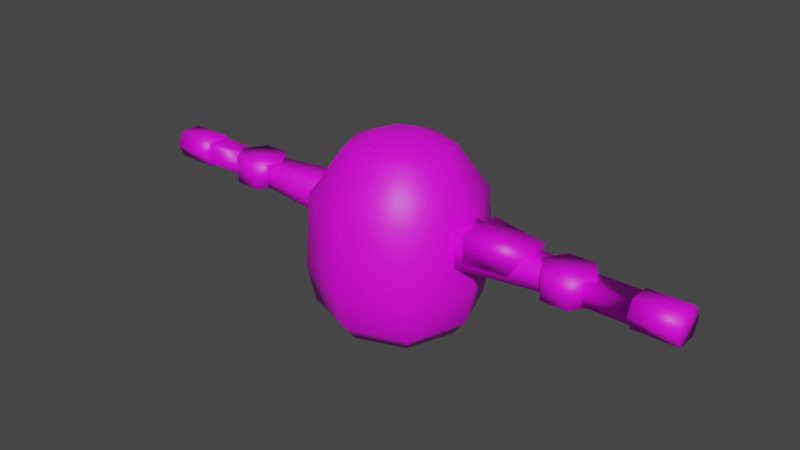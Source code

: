 # Source: mech_upper_002.blend  (saved by Blender 3.0.42; exported with 4.5.12 LTS)
import bpy
from mathutils import Matrix  # noqa: F401  (used for matrix-valued properties, if any)

bpy.ops.wm.read_factory_settings(use_empty=True)
scene = bpy.context.scene
scene.name = 'Scene'

# ---- collections
col_collection = bpy.data.collections.new('Collection'); scene.collection.children.link(col_collection)

# ---- images (referenced by path relative to the original .blend; pixels are not part of the script)
import os
ASSET_DIR = os.environ.get("B2B_ASSET_DIR", "")  # directory of the original .blend (textures are referenced by path, not embedded)
HERE = os.path.dirname(os.path.abspath(__file__))  # packed textures are extracted next to this script under _unpacked/

def load_image(name, relpath, width, height, colorspace="sRGB"):
    """Load a texture the original file referenced (path relative to the .blend, or extracted next to this script)."""
    p = next((c for c in (os.path.join(HERE, relpath), os.path.join(ASSET_DIR, relpath)) if relpath and os.path.exists(c)), "")
    if p:
        img = bpy.data.images.load(p, check_existing=True)
        img.name = name
    else:  # same state as the original file: an image datablock whose file is absent (Cycles renders it pink)
        img = bpy.data.images.new(name, width, height)
        img.source = "FILE"
        img.filepath = "//" + (relpath or name)
    img.colorspace_settings.name = colorspace
    return img
img_mech_upper_002 = load_image('mech_upper_002', 'mech_upper_002.png', 1024, 1024, 'sRGB')

# ---- materials (node trees are filled in below, after node groups)
mat_mech_upper_002 = bpy.data.materials.new('mech_upper_002')
mat_mech_upper_002.use_transparent_shadow = False

# ---- material node trees
mat_mech_upper_002.use_nodes = True; mat_mech_upper_002.node_tree.nodes.clear()
_N = mat_mech_upper_002.node_tree.nodes; _L = mat_mech_upper_002.node_tree.links
n0 = _N.new('ShaderNodeOutputMaterial'); n0.name = 'Material Output'; n0.location = (300, 300)
n1 = _N.new('ShaderNodeBsdfPrincipled'); n1.name = 'Principled BSDF'; n1.location = (10, 300)
n1.distribution = 'GGX'
n1.subsurface_method = 'RANDOM_WALK_SKIN'
n1.inputs[3].default_value = 1.45
n1.inputs[27].default_value = (0.0, 0.0, 0.0, 1.0)
n1.inputs[28].default_value = 1.0
n2 = _N.new('ShaderNodeTexImage'); n2.name = 'Image Texture'; n2.location = (-318, 310)
n2.image = img_mech_upper_002
n2.interpolation = 'Closest'
_L.new(n1.outputs[0], n0.inputs[0])
_L.new(n2.outputs[0], n1.inputs[0])
n0.is_active_output = True

# ---- world
world_world = bpy.data.worlds.new('World'); scene.world = world_world
world_world.use_nodes = True; world_world.node_tree.nodes.clear()
_N = world_world.node_tree.nodes; _L = world_world.node_tree.links
n0 = _N.new('ShaderNodeOutputWorld'); n0.name = 'World Output'; n0.location = (300, 300)
n1 = _N.new('ShaderNodeBackground'); n1.name = 'Background'; n1.location = (10, 300)
n1.inputs[0].default_value = (0.05088, 0.05088, 0.05088, 1.0)
_L.new(n1.outputs[0], n0.inputs[0])
n0.is_active_output = True
world_world.color = (0.05088, 0.05088, 0.05088)
world_world.use_sun_shadow = False
world_world.sun_shadow_jitter_overblur = 0.0

# ---- meshes
me_cube_003 = bpy.data.meshes.new('Cube.003')
me_cube_003.from_pydata([(-0.4958, -0.4958, 1.073e-06), (-0.6799, -3.147e-10, 1.073e-06), (-0.4958, 0.4958, 1.073e-06), (0.0, -0.6799, 1.073e-06), (0.4958, -0.4958, 1.073e-06), (0.0, 0.6799, 1.073e-06), (0.4958, 0.4958, 1.073e-06), (0.6799, -3.147e-10, 1.073e-06), (-0.597, -0.597, 0.1788), (-0.8186, -1.494e-09, 0.1788), (-0.597, 0.597, 0.1788), (0.0, -0.8186, 0.1788), (0.597, -0.597, 0.1788), (0.0, 0.8186, 0.1788), (0.597, 0.597, 0.1788), (0.8186, -1.494e-09, 0.1788), (-0.6196, -0.6196, 1.342), (-0.8496, -1.103e-09, 1.342), (-0.6196, 0.6196, 1.342), (0.0, -0.8496, 1.342), (0.6196, -0.6196, 1.342), (0.0, 0.8496, 1.342), (0.6196, 0.6196, 1.342), (0.8496, -1.103e-09, 1.342), (0.0, 0.8957, 0.5704), (-0.6533, 0.6533, 0.5704), (0.6533, -0.6533, 0.5704), (0.8957, 4.953e-11, 0.5704), (0.6533, 0.6533, 0.5704), (-0.8957, 4.953e-11, 0.5704), (-0.6533, -0.6533, 0.5704), (0.0, -0.8957, 0.5704), (-0.3843, -0.3843, 1.812), (-0.5269, -4.486e-10, 1.812), (-0.3843, 0.3843, 1.812), (0.0, -0.5269, 1.812), (0.3843, -0.3843, 1.812), (0.0, 0.5269, 1.812), (0.3843, 0.3843, 1.812), (0.5269, -4.486e-10, 1.812), (-0.2208, 4.14e-09, 1.944), (-0.161, 0.161, 1.944), (0.161, 0.161, 1.944), (0.2208, 4.14e-09, 1.944), (0.0, 0.2208, 1.944), (-0.161, -0.161, 1.944), (0.161, -0.161, 1.944), (0.0, -0.2208, 1.944)], [], [(4, 7, 6, 5, 2, 1, 0, 3), (25, 24, 21, 18), (2, 5, 13, 10), (7, 4, 12, 15), (5, 6, 14, 13), (1, 2, 10, 9), (3, 0, 8, 11), (4, 3, 11, 12), (0, 1, 9, 8), (6, 7, 15, 14), (21, 22, 38, 37), (27, 26, 20, 23), (24, 28, 22, 21), (29, 25, 18, 17), (31, 30, 16, 19), (26, 31, 19, 20), (30, 29, 17, 16), (28, 27, 23, 22), (14, 15, 27, 28), (8, 9, 29, 30), (12, 11, 31, 26), (11, 8, 30, 31), (9, 10, 25, 29), (13, 14, 28, 24), (15, 12, 26, 27), (10, 13, 24, 25), (37, 38, 42, 44), (17, 18, 34, 33), (19, 16, 32, 35), (20, 19, 35, 36), (16, 17, 33, 32), (22, 23, 39, 38), (18, 21, 37, 34), (23, 20, 36, 39), (46, 47, 45, 40, 41, 44, 42, 43), (33, 34, 41, 40), (35, 32, 45, 47), (36, 35, 47, 46), (32, 33, 40, 45), (38, 39, 43, 42), (34, 37, 44, 41), (39, 36, 46, 43)])
me_cube_003.polygons.foreach_set('use_smooth', [True] * 42)
_uv = me_cube_003.uv_layers.new(name='UVMap')
_uv.uv.foreach_set('vector', [0.4184, 0.04623, 0.4317, 0.1057, 0.4184, 0.1651, 0.357, 0.194, 0.2957, 0.1651, 0.2823, 0.1057, 0.2957, 0.04623, 0.357, 0.0173, 0.0173, 0.3038, 0.09808, 0.3069, 0.09808, 0.3921, 0.02036, 0.3987, 0.03455, 0.2286, 0.09808, 0.2367, 0.09808, 0.2624, 0.02418, 0.2553, 0.4317, 0.1057, 0.4184, 0.04623, 0.4444, 0.03406, 0.4557, 0.1057, 0.09808, 0.2367, 0.1616, 0.2286, 0.172, 0.2553, 0.09808, 0.2624, 0.2823, 0.1057, 0.2957, 0.1651, 0.2696, 0.1773, 0.2584, 0.1057, 0.09808, 0.8153, 0.03455, 0.8233, 0.02418, 0.7967, 0.09808, 0.7896, 0.1616, 0.8233, 0.09808, 0.8153, 0.09808, 0.7896, 0.172, 0.7967, 0.2957, 0.04623, 0.2823, 0.1057, 0.2584, 0.1057, 0.2696, 0.03406, 0.4184, 0.1651, 0.4317, 0.1057, 0.4557, 0.1057, 0.4444, 0.1773, 0.09808, 0.3921, 0.1758, 0.3987, 0.1481, 0.4679, 0.09808, 0.4562, 0.4986, 0.1057, 0.4932, 0.02537, 0.5894, 0.02703, 0.5832, 0.1057, 0.09808, 0.3069, 0.1789, 0.3038, 0.1758, 0.3987, 0.09808, 0.3921, 0.2154, 0.1057, 0.2209, 0.186, 0.1246, 0.1843, 0.1309, 0.1057, 0.09808, 0.7451, 0.0173, 0.7482, 0.02036, 0.6533, 0.09808, 0.6599, 0.1789, 0.7482, 0.09808, 0.7451, 0.09808, 0.6599, 0.1758, 0.6533, 0.2209, 0.02538, 0.2154, 0.1057, 0.1309, 0.1057, 0.1246, 0.02703, 0.4932, 0.186, 0.4986, 0.1057, 0.5832, 0.1057, 0.5894, 0.1843, 0.4444, 0.1773, 0.4557, 0.1057, 0.4986, 0.1057, 0.4932, 0.186, 0.2696, 0.03406, 0.2584, 0.1057, 0.2154, 0.1057, 0.2209, 0.02538, 0.172, 0.7967, 0.09808, 0.7896, 0.09808, 0.7451, 0.1789, 0.7482, 0.09808, 0.7896, 0.02418, 0.7967, 0.0173, 0.7482, 0.09808, 0.7451, 0.2584, 0.1057, 0.2696, 0.1773, 0.2209, 0.186, 0.2154, 0.1057, 0.09808, 0.2624, 0.172, 0.2553, 0.1789, 0.3038, 0.09808, 0.3069, 0.4557, 0.1057, 0.4444, 0.03406, 0.4932, 0.02537, 0.4986, 0.1057, 0.02418, 0.2553, 0.09808, 0.2624, 0.09808, 0.3069, 0.0173, 0.3038, 0.09808, 0.4562, 0.1481, 0.4679, 0.1196, 0.5043, 0.09808, 0.497, 0.1309, 0.1057, 0.1246, 0.1843, 0.05436, 0.1564, 0.06606, 0.1057, 0.09808, 0.6599, 0.02036, 0.6533, 0.04811, 0.5841, 0.09808, 0.5958, 0.1758, 0.6533, 0.09808, 0.6599, 0.09808, 0.5958, 0.1481, 0.5841, 0.1246, 0.02703, 0.1309, 0.1057, 0.06606, 0.1057, 0.05436, 0.05495, 0.5894, 0.1843, 0.5832, 0.1057, 0.648, 0.1057, 0.6597, 0.1564, 0.02036, 0.3987, 0.09808, 0.3921, 0.09808, 0.4562, 0.04811, 0.4679, 0.5832, 0.1057, 0.5894, 0.02703, 0.6597, 0.05494, 0.648, 0.1057, 0.1196, 0.5477, 0.09808, 0.555, 0.07657, 0.5477, 0.06812, 0.526, 0.07657, 0.5043, 0.09808, 0.497, 0.1196, 0.5043, 0.1281, 0.526, 0.06606, 0.1057, 0.05436, 0.1564, 0.0173, 0.1277, 0.02418, 0.1057, 0.09808, 0.5958, 0.04811, 0.5841, 0.07657, 0.5477, 0.09808, 0.555, 0.1481, 0.5841, 0.09808, 0.5958, 0.09808, 0.555, 0.1196, 0.5477, 0.05436, 0.05495, 0.06606, 0.1057, 0.02418, 0.1057, 0.0173, 0.08363, 0.6597, 0.1564, 0.648, 0.1057, 0.6899, 0.1057, 0.6967, 0.1277, 0.04811, 0.4679, 0.09808, 0.4562, 0.09808, 0.497, 0.07657, 0.5043, 0.648, 0.1057, 0.6597, 0.05494, 0.6967, 0.08363, 0.6899, 0.1057])
me_cube_003.materials.append(mat_mech_upper_002)
me_cube_003.use_remesh_fix_poles = True
me_cube_003.use_remesh_preserve_attributes = False
me_cube_003.use_mirror_x = True
me_cube_003.update()
me_cube_006 = bpy.data.meshes.new('Cube.006')
me_cube_006.from_pydata([(0.2438, -0.2455, 0.2383), (0.2438, 0.2455, 0.2383), (0.2438, -0.2455, -0.04558), (0.2438, 0.2455, -0.04558), (0.8694, -0.1734, 0.1822), (0.8694, 0.1734, 0.1822), (0.6983, -0.1862, -0.04558), (0.6983, 0.1862, -0.04558)], [], [(5, 4, 0, 1), (7, 3, 2, 6), (1, 0, 2, 3), (5, 1, 3, 7), (0, 4, 6, 2), (6, 4, 5, 7)])
me_cube_006.polygons.foreach_set('use_smooth', [True] * 6)
_uv = me_cube_006.uv_layers.new(name='UVMap')
_uv.uv.foreach_set('vector', [0.7514, 0.703, 0.7048, 0.703, 0.6951, 0.6185, 0.7611, 0.6185, 0.7531, 0.7413, 0.7611, 0.8024, 0.6951, 0.8024, 0.7031, 0.7413, 0.7957, 0.7692, 0.7957, 0.7032, 0.8339, 0.7032, 0.8339, 0.7692, 0.8032, 0.8538, 0.7957, 0.7692, 0.8339, 0.7692, 0.8339, 0.8308, 0.7957, 0.7032, 0.8032, 0.6185, 0.8339, 0.6416, 0.8339, 0.7032, 0.7031, 0.7413, 0.7048, 0.703, 0.7514, 0.703, 0.7531, 0.7413])
me_cube_006.materials.append(mat_mech_upper_002)
me_cube_006.use_remesh_fix_poles = True
me_cube_006.use_remesh_preserve_attributes = False
me_cube_006.update()
me_cube_005 = bpy.data.meshes.new('Cube.005')
me_cube_005.from_pydata([(1.859, -0.1146, 1.156), (0.7552, -0.191, 1.232), (1.859, -0.1146, 0.9262), (0.7552, -0.191, 0.8499), (1.859, 0.1146, 1.156), (0.7552, 0.191, 1.232), (1.859, 0.1146, 0.9262), (0.7552, 0.191, 0.8499), (0.6321, -0.1143, 1.155), (0.6321, -0.1143, 0.9266), (0.6321, 0.1143, 1.155), (0.6321, 0.1143, 0.9266), (1.632, -3.477e-08, 1.184), (1.632, -4.967e-08, 0.8975), (1.775, -0.2236, 1.184), (1.775, -0.2236, 0.8975), (2.062, -0.2236, 1.184), (2.062, -0.2236, 0.8975), (2.206, -3.477e-08, 1.184), (2.206, -4.967e-08, 0.8975), (2.062, 0.2236, 1.184), (2.062, 0.2236, 0.8975), (1.775, 0.2236, 1.184), (1.775, 0.2236, 0.8975), (1.98, -0.1146, 1.155), (1.98, -0.1146, 0.9256), (1.98, 0.1146, 1.155), (1.98, 0.1146, 0.9256), (2.602, -0.1146, 1.155), (2.602, -0.1146, 0.9256), (2.602, 0.1146, 1.155), (2.602, 0.1146, 0.9256), (2.602, -0.1141, 1.188), (2.602, -0.1141, 0.8926), (2.602, 0.1141, 1.188), (2.602, 0.1141, 0.8926), (3.07, -0.1141, 1.188), (3.07, -0.1141, 0.8926), (3.07, 0.1141, 1.188), (3.07, 0.1141, 0.8926), (2.602, -0.1889, 1.043), (2.602, 0.1889, 1.043), (3.07, -0.1889, 1.043), (3.07, 0.1889, 1.043), (-1.859, -0.1146, 1.156), (-0.7552, -0.191, 1.232), (-1.859, -0.1146, 0.9262), (-0.7552, -0.191, 0.8499), (-1.859, 0.1146, 1.156), (-0.7552, 0.191, 1.232), (-1.859, 0.1146, 0.9262), (-0.7552, 0.191, 0.8499), (-0.6321, -0.1143, 1.155), (-0.6321, -0.1143, 0.9266), (-0.6321, 0.1143, 1.155), (-0.6321, 0.1143, 0.9266), (-1.632, -3.477e-08, 1.184), (-1.632, -4.967e-08, 0.8975), (-1.775, -0.2236, 1.184), (-1.775, -0.2236, 0.8975), (-2.062, -0.2236, 1.184), (-2.062, -0.2236, 0.8975), (-2.206, -3.477e-08, 1.184), (-2.206, -4.967e-08, 0.8975), (-2.062, 0.2236, 1.184), (-2.062, 0.2236, 0.8975), (-1.775, 0.2236, 1.184), (-1.775, 0.2236, 0.8975), (-1.98, -0.1146, 1.155), (-1.98, -0.1146, 0.9256), (-1.98, 0.1146, 1.155), (-1.98, 0.1146, 0.9256), (-2.602, -0.1146, 1.155), (-2.602, -0.1146, 0.9256), (-2.602, 0.1146, 1.155), (-2.602, 0.1146, 0.9256), (-2.602, -0.1141, 1.188), (-2.602, -0.1141, 0.8926), (-2.602, 0.1141, 1.188), (-2.602, 0.1141, 0.8926), (-3.07, -0.1141, 1.188), (-3.07, -0.1141, 0.8926), (-3.07, 0.1141, 1.188), (-3.07, 0.1141, 0.8926), (-2.602, -0.1889, 1.043), (-2.602, 0.1889, 1.043), (-3.07, -0.1889, 1.043), (-3.07, 0.1889, 1.043), (-0.4427, -0.4427, 0.006621), (-0.4427, -0.4427, 1.306), (-0.4427, 0.4427, 0.006621), (-0.4427, 0.4427, 1.306), (0.4427, -0.4427, 0.006621), (0.4427, -0.4427, 1.306), (0.4427, 0.4427, 0.006621), (0.4427, 0.4427, 1.306), (-0.4427, -0.4427, 0.7756), (-0.4427, 0.4427, 0.7756), (0.4427, 0.4427, 0.7756), (0.4427, -0.4427, 0.7756), (-0.7301, -0.2702, 0.7947), (-0.7301, -0.2702, 1.287), (-0.7301, 0.2702, 1.287), (0.7301, 0.2702, 1.287), (0.7301, -0.2702, 1.287), (-0.7301, 0.2702, 0.7947), (0.7301, 0.2702, 0.7947), (0.7301, -0.2702, 0.7947), (-0.4427, -0.4427, 1.576), (-0.4427, 0.4427, 1.576), (0.4427, 0.4427, 1.576), (0.4427, -0.4427, 1.576), (0.4427, 0.3447, 0.7756), (0.4427, -0.3447, 0.7756), (0.4427, -0.3447, 1.306), (0.4427, 0.3447, 1.306), (-0.4427, 0.3447, 1.306), (-0.4427, -0.3447, 1.306), (-0.4427, 0.3447, 0.7756), (-0.4427, -0.3447, 0.7756)], [], [(0, 1, 3, 2), (2, 3, 7, 6), (6, 7, 5, 4), (1, 5, 10, 8), (11, 9, 8, 10), (7, 3, 9, 11), (5, 7, 11, 10), (3, 1, 8, 9), (12, 13, 15, 14), (14, 15, 17, 16), (16, 17, 19, 18), (18, 19, 21, 20), (15, 13, 23, 21, 19, 17), (20, 21, 23, 22), (22, 23, 13, 12), (12, 14, 16, 18, 20, 22), (4, 5, 1, 0), (26, 24, 28, 30), (25, 27, 31, 29), (27, 26, 30, 31), (24, 25, 29, 28), (30, 28, 32, 34), (40, 33, 37, 42), (34, 32, 36, 38), (33, 35, 39, 37), (41, 34, 38, 43), (28, 29, 33, 40, 32), (35, 41, 43, 39), (32, 40, 42, 36), (36, 42, 37, 39, 43, 38), (31, 30, 34, 41, 35), (29, 31, 35, 33), (44, 46, 47, 45), (46, 50, 51, 47), (50, 48, 49, 51), (45, 52, 54, 49), (55, 54, 52, 53), (51, 55, 53, 47), (49, 54, 55, 51), (47, 53, 52, 45), (56, 58, 59, 57), (58, 60, 61, 59), (60, 62, 63, 61), (62, 64, 65, 63), (59, 61, 63, 65, 67, 57), (64, 66, 67, 65), (66, 56, 57, 67), (56, 66, 64, 62, 60, 58), (48, 44, 45, 49), (70, 74, 72, 68), (69, 73, 75, 71), (71, 75, 74, 70), (68, 72, 73, 69), (74, 78, 76, 72), (84, 86, 81, 77), (78, 82, 80, 76), (77, 81, 83, 79), (85, 87, 82, 78), (72, 76, 84, 77, 73), (79, 83, 87, 85), (76, 80, 86, 84), (80, 82, 87, 83, 81, 86), (75, 79, 85, 78, 74), (73, 77, 79, 75), (114, 113, 107, 104), (93, 111, 108, 89, 96, 88, 92, 99), (90, 94, 92, 88), (91, 109, 110, 95, 98, 94, 90, 97), (91, 116, 117, 89, 108, 109), (100, 101, 102, 105), (106, 103, 104, 107), (116, 118, 105, 102), (112, 115, 103, 106), (119, 117, 101, 100), (117, 116, 102, 101), (113, 112, 106, 107), (110, 109, 108, 111), (91, 97, 118, 116), (98, 95, 115, 112), (96, 89, 117, 119), (93, 99, 113, 114), (115, 114, 104, 103), (118, 119, 100, 105), (96, 119, 118, 97, 90, 88), (93, 114, 115, 95, 110, 111), (98, 112, 113, 99, 92, 94)])
me_cube_005.polygons.foreach_set('use_smooth', [True] * 86)
_uv = me_cube_005.uv_layers.new(name='UVMap')
_uv.uv.foreach_set('vector', [0.1801, 0.8977, 0.03618, 0.9076, 0.03618, 0.8579, 0.1801, 0.8679, 0.5527, 0.2286, 0.5627, 0.3726, 0.513, 0.3726, 0.5229, 0.2286, 0.4784, 0.8263, 0.3345, 0.8362, 0.3345, 0.7865, 0.4784, 0.7964, 0.5627, 0.44, 0.513, 0.44, 0.523, 0.4212, 0.5527, 0.4212, 0.523, 0.3914, 0.5527, 0.3914, 0.5527, 0.4212, 0.523, 0.4212, 0.513, 0.3726, 0.5627, 0.3726, 0.5527, 0.3914, 0.523, 0.3914, 0.3345, 0.7865, 0.3345, 0.8362, 0.3156, 0.8262, 0.3156, 0.7965, 0.03618, 0.8579, 0.03618, 0.9076, 0.0173, 0.8976, 0.0173, 0.8679, 0.8685, 0.7249, 0.9058, 0.7249, 0.9058, 0.7595, 0.8685, 0.7595, 0.8685, 0.7595, 0.9058, 0.7595, 0.9058, 0.7968, 0.8685, 0.7968, 0.8685, 0.7968, 0.9058, 0.7968, 0.9058, 0.8313, 0.8685, 0.8313, 0.8685, 0.6185, 0.9058, 0.6185, 0.9058, 0.6531, 0.8685, 0.6531, 0.8269, 0.03596, 0.856, 0.0173, 0.885, 0.03596, 0.885, 0.07326, 0.856, 0.09191, 0.8269, 0.07326, 0.8685, 0.6531, 0.9058, 0.6531, 0.9058, 0.6904, 0.8685, 0.6904, 0.8685, 0.6904, 0.9058, 0.6904, 0.9058, 0.7249, 0.8685, 0.7249, 0.7106, 0.4108, 0.7397, 0.4294, 0.7397, 0.4667, 0.7106, 0.4854, 0.6816, 0.4667, 0.6816, 0.4294, 0.5229, 0.5839, 0.513, 0.44, 0.5627, 0.44, 0.5527, 0.5839, 0.7957, 0.9827, 0.7957, 0.9529, 0.8766, 0.9529, 0.8766, 0.9827, 0.7313, 0.837, 0.7611, 0.837, 0.7611, 0.9179, 0.7313, 0.9179, 0.09823, 0.9422, 0.09823, 0.9721, 0.0173, 0.9721, 0.0173, 0.9422, 0.8766, 0.8885, 0.8766, 0.9183, 0.7957, 0.9183, 0.7957, 0.8885, 0.9453, 0.9279, 0.9453, 0.8981, 0.9496, 0.8982, 0.9496, 0.9279, 0.7755, 0.523, 0.7974, 0.523, 0.7974, 0.5839, 0.7755, 0.5839, 0.7246, 0.523, 0.7543, 0.523, 0.7543, 0.5839, 0.7246, 0.5839, 0.7974, 0.523, 0.827, 0.523, 0.827, 0.5839, 0.7974, 0.5839, 0.7035, 0.523, 0.7246, 0.523, 0.7246, 0.5839, 0.7035, 0.5839, 0.9453, 0.8981, 0.9155, 0.8981, 0.9112, 0.8982, 0.9308, 0.8885, 0.9496, 0.8982, 0.6816, 0.523, 0.7035, 0.523, 0.7035, 0.5839, 0.6816, 0.5839, 0.7543, 0.523, 0.7755, 0.523, 0.7755, 0.5839, 0.7543, 0.5839, 0.9654, 0.3836, 0.9466, 0.3933, 0.927, 0.3836, 0.927, 0.3539, 0.9466, 0.3442, 0.9654, 0.3539, 0.9155, 0.9279, 0.9453, 0.9279, 0.9496, 0.9279, 0.9308, 0.9376, 0.9112, 0.9279, 0.9155, 0.8981, 0.9155, 0.9279, 0.9112, 0.9279, 0.9112, 0.8982, 0.3156, 0.9105, 0.3156, 0.8807, 0.4595, 0.8708, 0.4595, 0.9205, 0.637, 0.5839, 0.6072, 0.5839, 0.5973, 0.44, 0.647, 0.44, 0.513, 0.9105, 0.513, 0.8807, 0.6569, 0.8708, 0.6569, 0.9205, 0.647, 0.3726, 0.637, 0.3914, 0.6073, 0.3914, 0.5973, 0.3726, 0.6073, 0.4211, 0.6073, 0.3914, 0.637, 0.3914, 0.637, 0.4211, 0.5973, 0.44, 0.6073, 0.4211, 0.637, 0.4211, 0.647, 0.44, 0.6569, 0.8708, 0.6758, 0.8808, 0.6758, 0.9105, 0.6569, 0.9205, 0.4595, 0.8708, 0.4784, 0.8808, 0.4784, 0.9105, 0.4595, 0.9205, 0.8551, 0.335, 0.8551, 0.3005, 0.8924, 0.3005, 0.8924, 0.335, 0.8551, 0.3005, 0.8551, 0.2632, 0.8924, 0.2632, 0.8924, 0.3005, 0.8551, 0.2632, 0.8551, 0.2286, 0.8924, 0.2286, 0.8924, 0.2632, 0.8551, 0.4414, 0.8551, 0.4069, 0.8924, 0.4069, 0.8924, 0.4414, 0.8617, 0.535, 0.8931, 0.5148, 0.9245, 0.5292, 0.9245, 0.5638, 0.8931, 0.5839, 0.8617, 0.5695, 0.8551, 0.4069, 0.8551, 0.3696, 0.8924, 0.3696, 0.8924, 0.4069, 0.8551, 0.3696, 0.8551, 0.335, 0.8924, 0.335, 0.8924, 0.3696, 0.2519, 0.8611, 0.2228, 0.8425, 0.2228, 0.8052, 0.2519, 0.7865, 0.281, 0.8052, 0.281, 0.8425, 0.6072, 0.2286, 0.637, 0.2286, 0.647, 0.3726, 0.5973, 0.3726, 0.927, 0.3096, 0.927, 0.2286, 0.9568, 0.2286, 0.9568, 0.3096, 0.1328, 0.9422, 0.2138, 0.9422, 0.2138, 0.9721, 0.1328, 0.9721, 0.513, 0.7921, 0.5939, 0.7921, 0.5939, 0.8219, 0.513, 0.8219, 0.8269, 0.1265, 0.9078, 0.1265, 0.9078, 0.1563, 0.8269, 0.1563, 0.8084, 0.4204, 0.8127, 0.4205, 0.8127, 0.4502, 0.8084, 0.4502, 0.7313, 0.1112, 0.7923, 0.1112, 0.7923, 0.1331, 0.7313, 0.1331, 0.7313, 0.06036, 0.7923, 0.06036, 0.7923, 0.09004, 0.7313, 0.09004, 0.7313, 0.1331, 0.7923, 0.1331, 0.7923, 0.1628, 0.7313, 0.1628, 0.7313, 0.0392, 0.7923, 0.0392, 0.7923, 0.06036, 0.7313, 0.06036, 0.8084, 0.4502, 0.8127, 0.4502, 0.7939, 0.4599, 0.7743, 0.4502, 0.7786, 0.4502, 0.7313, 0.0173, 0.7923, 0.0173, 0.7923, 0.0392, 0.7313, 0.0392, 0.7313, 0.09004, 0.7923, 0.09004, 0.7923, 0.1112, 0.7313, 0.1112, 0.958, 0.02703, 0.958, 0.05672, 0.9392, 0.06645, 0.9196, 0.05672, 0.9196, 0.02703, 0.9392, 0.0173, 0.7786, 0.4204, 0.7743, 0.4205, 0.7939, 0.4108, 0.8127, 0.4205, 0.8084, 0.4204, 0.7786, 0.4502, 0.7743, 0.4502, 0.7743, 0.4205, 0.7786, 0.4204, 0.6605, 0.6535, 0.6605, 0.7225, 0.6219, 0.72, 0.6219, 0.656, 0.3286, 0.3976, 0.3286, 0.4327, 0.2135, 0.4327, 0.2135, 0.3976, 0.2135, 0.3287, 0.2135, 0.2286, 0.3286, 0.2286, 0.3286, 0.3287, 0.4784, 0.4327, 0.4784, 0.5478, 0.3632, 0.5478, 0.3632, 0.4327, 0.2135, 0.5829, 0.2135, 0.5478, 0.3286, 0.5478, 0.3286, 0.5829, 0.3286, 0.6519, 0.3286, 0.7519, 0.2135, 0.7519, 0.2135, 0.6519, 0.4784, 0.2637, 0.4656, 0.2637, 0.376, 0.2637, 0.3632, 0.2637, 0.3632, 0.2286, 0.4784, 0.2286, 0.719, 0.2673, 0.7831, 0.2673, 0.7831, 0.3375, 0.719, 0.3375, 0.5516, 0.72, 0.5516, 0.656, 0.6219, 0.656, 0.6219, 0.72, 0.7855, 0.3762, 0.7166, 0.3762, 0.719, 0.3375, 0.7831, 0.3375, 0.513, 0.7225, 0.513, 0.6535, 0.5516, 0.656, 0.5516, 0.72, 0.7166, 0.2286, 0.7855, 0.2286, 0.7831, 0.2673, 0.719, 0.2673, 0.8205, 0.2576, 0.8205, 0.3472, 0.7831, 0.3375, 0.7831, 0.2673, 0.6316, 0.7575, 0.5419, 0.7575, 0.5516, 0.72, 0.6219, 0.72, 0.3286, 0.5478, 0.2135, 0.5478, 0.2135, 0.4327, 0.3286, 0.4327, 0.4784, 0.2637, 0.4784, 0.3327, 0.4656, 0.3327, 0.4656, 0.2637, 0.4784, 0.6479, 0.4784, 0.7168, 0.4656, 0.7168, 0.4656, 0.6479, 0.3632, 0.3327, 0.3632, 0.2637, 0.376, 0.2637, 0.376, 0.3327, 0.3632, 0.7168, 0.3632, 0.6479, 0.376, 0.6479, 0.376, 0.7168, 0.5419, 0.6185, 0.6316, 0.6185, 0.6219, 0.656, 0.5516, 0.656, 0.6816, 0.3472, 0.6816, 0.2576, 0.719, 0.2673, 0.719, 0.3375, 0.3632, 0.3327, 0.376, 0.3327, 0.4656, 0.3327, 0.4784, 0.3327, 0.4784, 0.4327, 0.3632, 0.4327, 0.3632, 0.7168, 0.376, 0.7168, 0.4656, 0.7168, 0.4784, 0.7168, 0.4784, 0.7519, 0.3632, 0.7519, 0.4784, 0.6479, 0.4656, 0.6479, 0.376, 0.6479, 0.3632, 0.6479, 0.3632, 0.5478, 0.4784, 0.5478])
me_cube_005.materials.append(mat_mech_upper_002)
me_cube_005.use_remesh_fix_poles = True
me_cube_005.use_remesh_preserve_attributes = False
me_cube_005.use_mirror_x = True
me_cube_005.update()
arm_armature = bpy.data.armatures.new('Armature')  # bones are not reproduced

# ---- objects
ob_mech_upper_002_body = bpy.data.objects.new('mech_upper_002_body', me_cube_003)
ob_mech_lower_002_shoulder = bpy.data.objects.new('mech_lower_002_shoulder', me_cube_006)
ob_armature = bpy.data.objects.new('Armature', arm_armature)
ob_mech_upper_002 = bpy.data.objects.new('mech_upper_002', me_cube_005)

# ---- transforms, parenting, visibility, modifiers, constraints
ob_mech_upper_002_body.location = (0.0, 0.0, 0.0)
ob_mech_upper_002_body.use_mesh_mirror_x = True
ob_mech_lower_002_shoulder.location = (0.7025, 0.0, 1.041)
ob_armature.location = (0.0, 0.0, 0.0)
ob_armature.show_in_front = True
ob_mech_upper_002.parent = ob_armature
ob_mech_upper_002.location = (0.0, 0.0, 0.0)
ob_mech_upper_002.use_mesh_mirror_x = True
_vg = ob_mech_upper_002.vertex_groups.new(name='spine')
for _i, _w in zip([88, 89, 90, 91, 92, 93, 94, 95, 96, 97, 98, 99, 100, 101, 102, 103, 104, 105, 106, 107, 108, 109, 110, 111, 112, 113, 114, 115, 116, 117, 118, 119], [1.003, 0.9994, 1.016, 1.003, 1.011, 1.003, 1.003, 0.9993, 1.0, 1.008, 1.0, 1.006, 1.001, 0.9995, 1.001, 0.9989, 0.9994, 1.004, 0.9996, 1.001, 0.9989, 1.001, 0.9988, 1.001, 1.0, 1.003, 1.001, 0.9992, 1.002, 0.9994, 1.008, 1.001]): _vg.add([_i], _w, 'REPLACE')
_vg = ob_mech_upper_002.vertex_groups.new(name='upperarm.l')
_vg.add([0, 1, 2, 3, 4, 5, 6, 7, 8, 9, 10, 11], 1.0, 'REPLACE')
_vg = ob_mech_upper_002.vertex_groups.new(name='forearm.l')
_vg.add([12, 13, 14, 15, 16, 17, 18, 19, 20, 21, 22, 23, 24, 25, 26, 27, 28, 29, 30, 31, 32, 33, 34, 35, 36, 37, 38, 39, 40, 41, 42, 43], 1.0, 'REPLACE')
_vg = ob_mech_upper_002.vertex_groups.new(name='upperarm.r')
_vg.add([44, 45, 46, 47, 48, 49, 50, 51, 52, 53, 54, 55], 1.0, 'REPLACE')
_vg = ob_mech_upper_002.vertex_groups.new(name='forearm.r')
_vg.add([56, 57, 58, 59, 60, 61, 62, 63, 64, 65, 66, 67, 68, 69, 70, 71, 72, 73, 74, 75, 76, 77, 78, 79, 80, 81, 82, 83, 84, 85, 86, 87], 1.0, 'REPLACE')
_m = ob_mech_upper_002.modifiers.new('Armature', 'ARMATURE')
_m.object = ob_armature

# ---- collection membership
scene.collection.objects.link(ob_mech_upper_002_body)
scene.collection.objects.link(ob_mech_lower_002_shoulder)
col_collection.objects.link(ob_armature)
col_collection.objects.link(ob_mech_upper_002)

# ---- scene / render settings (as saved in the file)
scene.frame_start = 1; scene.frame_end = 250; scene.frame_set(0)
scene.render.engine = 'BLENDER_EEVEE_NEXT'
scene.cycles.sampling_pattern = 'TABULATED_SOBOL'
scene.cycles.use_light_tree = False
scene.view_settings.view_transform = 'Filmic'
bpy.context.view_layer.update()

# ---- added for rendering (the .blend has no active camera and no usable light): camera, sun
cam_auto = bpy.data.cameras.new('AutoCamera')
cam_auto.lens = 50.0
cam_auto.sensor_width = 36.0
cam_auto.clip_end = 1000.0
ob_auto_camera = bpy.data.objects.new('AutoCamera', cam_auto)
scene.collection.objects.link(ob_auto_camera)
ob_auto_camera.location = (6.18563, -7.42276, 5.92062)
ob_auto_camera.rotation_euler = (1.09748, -7.21219e-08, 0.694738)
scene.camera = ob_auto_camera
light_auto_sun = bpy.data.lights.new('AutoSun', 'SUN')
light_auto_sun.energy = 3.0
light_auto_sun.angle = 0.0523599
ob_auto_sun = bpy.data.objects.new('AutoSun', light_auto_sun)
scene.collection.objects.link(ob_auto_sun)
ob_auto_sun.rotation_euler = (0.872665, 0.174533, 0.523599)
bpy.context.view_layer.update()

